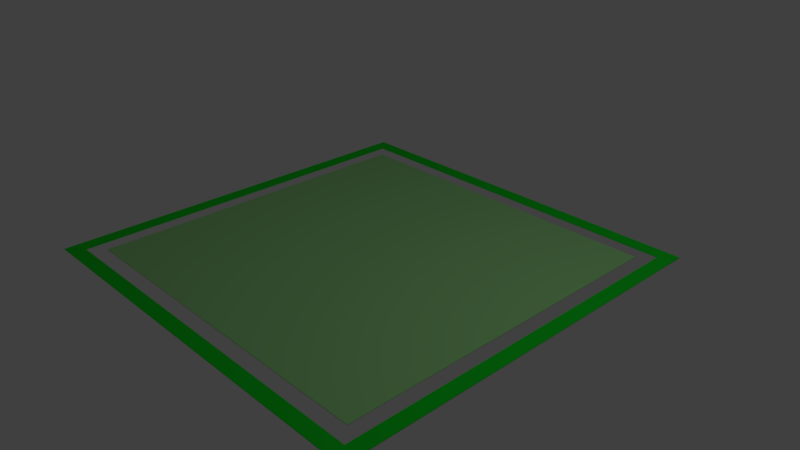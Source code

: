 # Source: MoveSquare.blend  (saved by Blender 2.79.0; exported with 4.5.12 LTS)
import bpy
from mathutils import Matrix  # noqa: F401  (used for matrix-valued properties, if any)

bpy.ops.wm.read_factory_settings(use_empty=True)
scene = bpy.context.scene
scene.name = 'Scene'

# ---- collections
col_collection_1 = bpy.data.collections.new('Collection 1'); scene.collection.children.link(col_collection_1)

# ---- materials (node trees are filled in below, after node groups)
mat_green_center = bpy.data.materials.new('Green Center')
mat_green_center.alpha_threshold = 0.0
mat_green_center.use_transparent_shadow = False
mat_green_center.diffuse_color = (0.367, 0.8, 0.3016, 1.0)
mat_green_center.roughness = 0.5
mat_green_border = bpy.data.materials.new('Green Border')
mat_green_border.alpha_threshold = 0.0
mat_green_border.use_transparent_shadow = False
mat_green_border.diffuse_color = (0.006858, 0.8, 0.0245, 1.0)
mat_green_border.roughness = 0.5

# ---- material node trees

# ---- world
world_world = bpy.data.worlds.new('World'); scene.world = world_world
world_world.color = (0.05088, 0.05088, 0.05088)
world_world.use_sun_shadow = False
world_world.sun_shadow_jitter_overblur = 0.0
world_world.cycles.sampling_method = 'MANUAL'

# ---- cameras
cam_camera = bpy.data.cameras.new('Camera')
cam_camera.clip_end = 100.0
cam_camera.lens = 35.0
cam_camera.sensor_width = 32.0
cam_camera.sensor_height = 18.0
cam_camera.ortho_scale = 7.314
cam_camera.dof.focus_distance = 0.0
cam_camera.dof.aperture_fstop = 128.0

# ---- lights
light_lamp = bpy.data.lights.new('Lamp', 'POINT')
light_lamp.transmission_factor = 0.0
light_lamp.cutoff_distance = 30.0
light_lamp.energy = 100.0
light_lamp.shadow_buffer_clip_start = 1.001
light_lamp.shadow_soft_size = 0.1
light_lamp.shadow_maximum_resolution = 0.006
light_lamp.use_absolute_resolution = True

# ---- meshes
me_plane = bpy.data.meshes.new('Plane')
me_plane.from_pydata([(-2.8, -2.8, 0.0), (2.8, -2.8, 0.0), (-2.8, 2.8, 0.0), (2.8, 2.8, 0.0), (-2.4, 2.4, 0.0), (-2.4, -2.4, 0.0), (2.4, -2.4, 0.0), (2.4, 2.4, 0.0), (-2.6, 2.6, 0.0), (-2.6, -2.6, 0.0), (2.6, -2.6, 0.0), (2.6, 2.6, 0.0), (-2.6, 2.6, 0.01), (-2.6, -2.6, 0.01), (2.6, -2.6, 0.01), (2.6, 2.6, 0.01), (-2.8, 2.8, 0.01), (-2.8, -2.8, 0.01), (2.8, -2.8, 0.01), (2.8, 2.8, 0.01), (-2.4, 2.4, 0.01), (-2.4, -2.4, 0.01), (2.4, -2.4, 0.01), (2.4, 2.4, 0.01)], [], [(5, 4, 7, 6), (9, 0, 2, 8), (10, 1, 0, 9), (11, 3, 1, 10), (8, 2, 3, 11), (21, 22, 23, 20), (13, 12, 16, 17), (14, 13, 17, 18), (15, 14, 18, 19), (12, 15, 19, 16), (5, 6, 22, 21), (8, 11, 15, 12), (9, 8, 12, 13), (3, 2, 16, 19), (6, 7, 23, 22), (2, 0, 17, 16), (10, 9, 13, 14), (7, 4, 20, 23), (0, 1, 18, 17), (4, 5, 21, 20), (11, 10, 14, 15), (1, 3, 19, 18)])
me_plane.polygons.foreach_set('material_index', [0, 1, 1, 1, 1, 0, 1, 1, 1, 1, 0, 1, 1, 1, 0, 1, 1, 0, 1, 0, 1, 1])
me_plane.materials.append(mat_green_center)
me_plane.materials.append(mat_green_border)
me_plane.use_remesh_preserve_volume = False
me_plane.use_remesh_preserve_attributes = False
me_plane.use_mirror_vertex_groups = False
me_plane.update()

# ---- objects
ob_green_borders = bpy.data.objects.new('Green Borders', me_plane)
ob_lamp = bpy.data.objects.new('Lamp', light_lamp)
ob_camera = bpy.data.objects.new('Camera', cam_camera)

# ---- transforms, parenting, visibility, modifiers, constraints
ob_green_borders.location = (0.0, 0.0, 0.0)
ob_green_borders.lineart.crease_threshold = 0.0
ob_lamp.location = (4.076, 1.005, 5.904)
ob_lamp.rotation_euler = (0.6503, 0.05522, 1.866)
ob_lamp.lock_rotations_4d = False
ob_lamp.empty_display_type = 'ARROWS'
ob_lamp.color = (0.0, 0.0, 0.0, 0.0)
ob_lamp.lineart.crease_threshold = 0.0
ob_camera.location = (7.481, -6.508, 5.344)
ob_camera.rotation_euler = (1.109, 0.0, 0.8149)
ob_camera.lock_rotations_4d = False
ob_camera.empty_display_type = 'ARROWS'
ob_camera.color = (0.0, 0.0, 0.0, 0.0)
ob_camera.display_type = 'WIRE'
ob_camera.lineart.crease_threshold = 0.0

# ---- collection membership
col_collection_1.objects.link(ob_green_borders)
col_collection_1.objects.link(ob_lamp)
col_collection_1.objects.link(ob_camera)

# ---- scene / render settings (as saved in the file)
scene.camera = ob_camera
scene.frame_start = 1; scene.frame_end = 250; scene.frame_set(1)
scene.render.engine = 'BLENDER_EEVEE_NEXT'
scene.render.resolution_percentage = 50
scene.render.dither_intensity = 0.0
scene.cycles.use_denoising = False
scene.cycles.samples = 128
scene.cycles.sampling_pattern = 'TABULATED_SOBOL'
scene.cycles.use_adaptive_sampling = False
scene.cycles.use_light_tree = False
scene.cycles.blur_glossy = 0.0
scene.cycles.sample_clamp_indirect = 0.0
scene.view_settings.view_transform = 'Standard'
bpy.context.view_layer.update()
